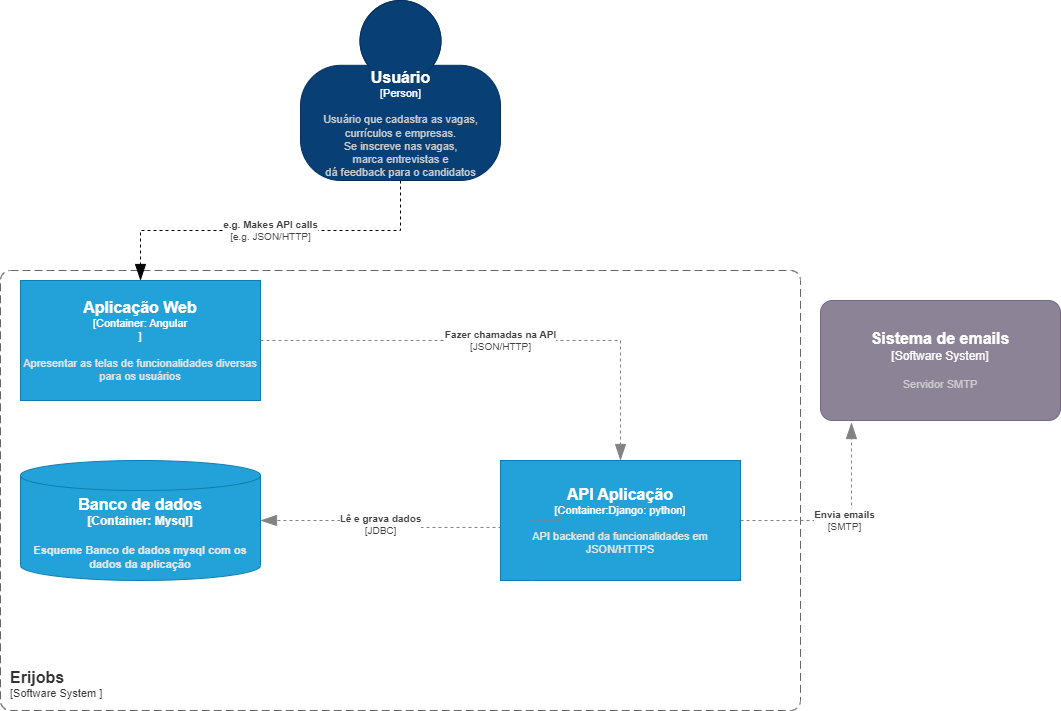

The diagram above was exported from draw.io. Its source (the exported page's mxGraphModel, read from the mxfile embedded in the PNG):
<mxGraphModel dx="1422" dy="737" grid="1" gridSize="10" guides="1" tooltips="1" connect="1" arrows="1" fold="1" page="1" pageScale="1" pageWidth="827" pageHeight="1169" math="0" shadow="0">
  <root>
    <mxCell id="0" />
    <mxCell id="1" parent="0" />
    <object placeholders="1" c4Name="Usuário" c4Type="Person" c4Description="Usuário que cadastra as vagas, &#10;currículos e empresas.&#10;Se inscreve nas vagas, &#10;marca entrevistas e &#10;dá feedback para o candidatos" label="&lt;font style=&quot;font-size: 16px&quot;&gt;&lt;b&gt;%c4Name%&lt;/b&gt;&lt;/font&gt;&lt;div&gt;[%c4Type%]&lt;/div&gt;&lt;br&gt;&lt;div&gt;&lt;font style=&quot;font-size: 11px&quot;&gt;&lt;font color=&quot;#cccccc&quot;&gt;%c4Description%&lt;/font&gt;&lt;/div&gt;" id="mkD5sBcsqxOUJuPU27-g-1">
      <mxCell style="html=1;fontSize=11;dashed=0;whitespace=wrap;fillColor=#083F75;strokeColor=#06315C;fontColor=#ffffff;shape=mxgraph.c4.person2;align=center;metaEdit=1;points=[[0.5,0,0],[1,0.5,0],[1,0.75,0],[0.75,1,0],[0.5,1,0],[0.25,1,0],[0,0.75,0],[0,0.5,0]];resizable=0;" parent="1" vertex="1">
        <mxGeometry x="330" y="50" width="200" height="180" as="geometry" />
      </mxCell>
    </object>
    <object placeholders="1" c4Name="Erijobs" c4Type="SystemScopeBoundary" c4Application="Software System " label="&lt;font style=&quot;font-size: 16px&quot;&gt;&lt;b&gt;&lt;div style=&quot;text-align: left&quot;&gt;%c4Name%&lt;/div&gt;&lt;/b&gt;&lt;/font&gt;&lt;div style=&quot;text-align: left&quot;&gt;[%c4Application%]&lt;/div&gt;" id="mkD5sBcsqxOUJuPU27-g-2">
      <mxCell style="rounded=1;fontSize=11;whiteSpace=wrap;html=1;dashed=1;arcSize=20;fillColor=none;strokeColor=#666666;fontColor=#333333;labelBackgroundColor=none;align=left;verticalAlign=bottom;labelBorderColor=none;spacingTop=0;spacing=10;dashPattern=8 4;metaEdit=1;rotatable=0;perimeter=rectanglePerimeter;noLabel=0;labelPadding=0;allowArrows=0;connectable=0;expand=0;recursiveResize=0;editable=1;pointerEvents=0;absoluteArcSize=1;points=[[0.25,0,0],[0.5,0,0],[0.75,0,0],[1,0.25,0],[1,0.5,0],[1,0.75,0],[0.75,1,0],[0.5,1,0],[0.25,1,0],[0,0.75,0],[0,0.5,0],[0,0.25,0]];" parent="1" vertex="1">
        <mxGeometry x="30" y="320" width="800" height="440" as="geometry" />
      </mxCell>
    </object>
    <object placeholders="1" c4Name="Aplicação Web" c4Type="Container" c4Technology="Angular&#10;" c4Description="Apresentar as telas de funcionalidades diversas para os usuários" label="&lt;font style=&quot;font-size: 16px&quot;&gt;&lt;b&gt;%c4Name%&lt;/b&gt;&lt;/font&gt;&lt;div&gt;[%c4Type%: %c4Technology%]&lt;/div&gt;&lt;br&gt;&lt;div&gt;&lt;font style=&quot;font-size: 11px&quot;&gt;&lt;font color=&quot;#E6E6E6&quot;&gt;%c4Description%&lt;/font&gt;&lt;/div&gt;" id="mkD5sBcsqxOUJuPU27-g-3">
      <mxCell style="rounded=0;whiteSpace=wrap;html=1;fontSize=11;labelBackgroundColor=none;fillColor=#23A2D9;fontColor=#ffffff;align=center;arcSize=10;strokeColor=#0E7DAD;metaEdit=1;resizable=0;points=[[0.25,0,0],[0.5,0,0],[0.75,0,0],[1,0.25,0],[1,0.5,0],[1,0.75,0],[0.75,1,0],[0.5,1,0],[0.25,1,0],[0,0.75,0],[0,0.5,0],[0,0.25,0]];glass=0;sketch=0;shadow=0;" parent="1" vertex="1">
        <mxGeometry x="50" y="330" width="240" height="120" as="geometry" />
      </mxCell>
    </object>
    <object placeholders="1" c4Type="Relationship" c4Technology="e.g. JSON/HTTP" c4Description="e.g. Makes API calls" label="&lt;div style=&quot;text-align: left&quot;&gt;&lt;div style=&quot;text-align: center&quot;&gt;&lt;b&gt;%c4Description%&lt;/b&gt;&lt;/div&gt;&lt;div style=&quot;text-align: center&quot;&gt;[%c4Technology%]&lt;/div&gt;&lt;/div&gt;" id="mkD5sBcsqxOUJuPU27-g-4">
      <mxCell style="endArrow=blockThin;html=1;fontSize=10;fontColor=#404040;strokeWidth=1;endFill=1;strokeColor=default;elbow=vertical;metaEdit=1;endSize=14;startSize=14;jumpStyle=arc;jumpSize=16;edgeStyle=orthogonalEdgeStyle;exitX=0.5;exitY=1;exitDx=0;exitDy=0;exitPerimeter=0;rounded=0;dashed=1;" parent="1" source="mkD5sBcsqxOUJuPU27-g-1" target="mkD5sBcsqxOUJuPU27-g-3" edge="1">
        <mxGeometry width="240" relative="1" as="geometry">
          <mxPoint x="290" y="410" as="sourcePoint" />
          <mxPoint x="530" y="410" as="targetPoint" />
        </mxGeometry>
      </mxCell>
    </object>
    <object placeholders="1" c4Type="Banco de dados" c4Container="Container" c4Technology="Mysql" c4Description="Esqueme Banco de dados mysql com os dados da aplicação" label="&lt;font style=&quot;font-size: 16px&quot;&gt;&lt;b&gt;%c4Type%&lt;/font&gt;&lt;div&gt;[%c4Container%:&amp;nbsp;%c4Technology%]&lt;/div&gt;&lt;br&gt;&lt;div&gt;&lt;font style=&quot;font-size: 11px&quot;&gt;&lt;font color=&quot;#E6E6E6&quot;&gt;%c4Description%&lt;/font&gt;&lt;/div&gt;" id="oKTBNBoIfg0zktBuGpj6-1">
      <mxCell style="shape=cylinder3;size=15;whiteSpace=wrap;html=1;boundedLbl=1;rounded=0;labelBackgroundColor=none;fillColor=#23A2D9;fontSize=12;fontColor=#ffffff;align=center;strokeColor=#0E7DAD;metaEdit=1;points=[[0.5,0,0],[1,0.25,0],[1,0.5,0],[1,0.75,0],[0.5,1,0],[0,0.75,0],[0,0.5,0],[0,0.25,0]];resizable=0;" parent="1" vertex="1">
        <mxGeometry x="50" y="510" width="240" height="120" as="geometry" />
      </mxCell>
    </object>
    <object placeholders="1" c4Type="Relationship" c4Technology="JSON/HTTP" c4Description="Fazer chamadas na API" label="&lt;div style=&quot;text-align: left&quot;&gt;&lt;div style=&quot;text-align: center&quot;&gt;&lt;b&gt;%c4Description%&lt;/b&gt;&lt;/div&gt;&lt;div style=&quot;text-align: center&quot;&gt;[%c4Technology%]&lt;/div&gt;&lt;/div&gt;" id="oKTBNBoIfg0zktBuGpj6-3">
      <mxCell style="endArrow=blockThin;html=1;fontSize=10;fontColor=#404040;strokeWidth=1;endFill=1;strokeColor=#828282;elbow=vertical;metaEdit=1;endSize=14;startSize=14;jumpStyle=arc;jumpSize=16;rounded=0;edgeStyle=orthogonalEdgeStyle;dashed=1;entryX=0.5;entryY=0;entryDx=0;entryDy=0;entryPerimeter=0;" parent="1" target="oKTBNBoIfg0zktBuGpj6-2" edge="1">
        <mxGeometry width="240" relative="1" as="geometry">
          <mxPoint x="290" y="390" as="sourcePoint" />
          <mxPoint x="480" y="460" as="targetPoint" />
          <Array as="points">
            <mxPoint x="650" y="390" />
          </Array>
        </mxGeometry>
      </mxCell>
    </object>
    <object placeholders="1" c4Name="Sistema de emails" c4Type="Software System" c4Description="Servidor SMTP" label="&lt;font style=&quot;font-size: 16px&quot;&gt;&lt;b&gt;%c4Name%&lt;/b&gt;&lt;/font&gt;&lt;div&gt;[%c4Type%]&lt;/div&gt;&lt;br&gt;&lt;div&gt;&lt;font style=&quot;font-size: 11px&quot;&gt;&lt;font color=&quot;#cccccc&quot;&gt;%c4Description%&lt;/font&gt;&lt;/div&gt;" id="FW3vKWyfRE-MisWKx-6j-1">
      <mxCell style="rounded=1;whiteSpace=wrap;html=1;labelBackgroundColor=none;fillColor=#8C8496;fontColor=#ffffff;align=center;arcSize=10;strokeColor=#736782;metaEdit=1;resizable=0;points=[[0.25,0,0],[0.5,0,0],[0.75,0,0],[1,0.25,0],[1,0.5,0],[1,0.75,0],[0.75,1,0],[0.5,1,0],[0.25,1,0],[0,0.75,0],[0,0.5,0],[0,0.25,0]];shadow=0;glass=0;sketch=0;" parent="1" vertex="1">
        <mxGeometry x="850" y="350" width="240" height="120" as="geometry" />
      </mxCell>
    </object>
    <object placeholders="1" c4Type="Relationship" c4Technology="SMTP" c4Description="Envia emails" label="&lt;div style=&quot;text-align: left&quot;&gt;&lt;div style=&quot;text-align: center&quot;&gt;&lt;b&gt;%c4Description%&lt;/b&gt;&lt;/div&gt;&lt;div style=&quot;text-align: center&quot;&gt;[%c4Technology%]&lt;/div&gt;&lt;/div&gt;" id="vxS-tPacXxGndGNvQsU7-1">
      <mxCell style="endArrow=blockThin;html=1;fontSize=10;fontColor=#404040;strokeWidth=1;endFill=1;strokeColor=#828282;elbow=vertical;metaEdit=1;endSize=14;startSize=14;jumpStyle=arc;jumpSize=16;rounded=0;edgeStyle=orthogonalEdgeStyle;dashed=1;entryX=0.129;entryY=1.017;entryDx=0;entryDy=0;entryPerimeter=0;startArrow=none;" parent="1" source="oKTBNBoIfg0zktBuGpj6-2" target="FW3vKWyfRE-MisWKx-6j-1" edge="1">
        <mxGeometry width="240" relative="1" as="geometry">
          <mxPoint x="590" y="560" as="sourcePoint" />
          <mxPoint x="830" y="560" as="targetPoint" />
        </mxGeometry>
      </mxCell>
    </object>
    <object placeholders="1" c4Type="Relationship" c4Technology="JDBC" c4Description="Lê e grava dados" label="&lt;div style=&quot;text-align: left&quot;&gt;&lt;div style=&quot;text-align: center&quot;&gt;&lt;b&gt;%c4Description%&lt;/b&gt;&lt;/div&gt;&lt;div style=&quot;text-align: center&quot;&gt;[%c4Technology%]&lt;/div&gt;&lt;/div&gt;" id="vxS-tPacXxGndGNvQsU7-2">
      <mxCell style="endArrow=blockThin;html=1;fontSize=10;fontColor=#404040;strokeWidth=1;endFill=1;strokeColor=#828282;elbow=vertical;metaEdit=1;endSize=14;startSize=14;jumpStyle=arc;jumpSize=16;rounded=0;edgeStyle=orthogonalEdgeStyle;dashed=1;exitX=0.004;exitY=0.558;exitDx=0;exitDy=0;exitPerimeter=0;" parent="1" source="oKTBNBoIfg0zktBuGpj6-2" target="oKTBNBoIfg0zktBuGpj6-1" edge="1">
        <mxGeometry width="240" relative="1" as="geometry">
          <mxPoint x="360" y="620" as="sourcePoint" />
          <mxPoint x="580" y="720" as="targetPoint" />
        </mxGeometry>
      </mxCell>
    </object>
    <object placeholders="1" c4Name="API Aplicação" c4Type="Container:Django" c4Technology="python" c4Description="API backend da funcionalidades em JSON/HTTPS" label="&lt;font style=&quot;font-size: 16px&quot;&gt;&lt;b&gt;%c4Name%&lt;/b&gt;&lt;/font&gt;&lt;div&gt;[%c4Type%: %c4Technology%]&lt;/div&gt;&lt;br&gt;&lt;div&gt;&lt;font style=&quot;font-size: 11px&quot;&gt;&lt;font color=&quot;#E6E6E6&quot;&gt;%c4Description%&lt;/font&gt;&lt;/div&gt;" id="oKTBNBoIfg0zktBuGpj6-2">
      <mxCell style="rounded=0;whiteSpace=wrap;html=1;fontSize=11;labelBackgroundColor=none;fillColor=#23A2D9;fontColor=#ffffff;align=center;arcSize=10;strokeColor=#0E7DAD;metaEdit=1;resizable=0;points=[[0.25,0,0],[0.5,0,0],[0.75,0,0],[1,0.25,0],[1,0.5,0],[1,0.75,0],[0.75,1,0],[0.5,1,0],[0.25,1,0],[0,0.75,0],[0,0.5,0],[0,0.25,0]];" parent="1" vertex="1">
        <mxGeometry x="530" y="510" width="240" height="120" as="geometry" />
      </mxCell>
    </object>
    <mxCell id="vxS-tPacXxGndGNvQsU7-3" value="" style="endArrow=none;html=1;fontSize=10;fontColor=#404040;strokeWidth=1;endFill=1;strokeColor=#828282;elbow=vertical;metaEdit=1;endSize=14;startSize=14;jumpStyle=arc;jumpSize=16;rounded=0;edgeStyle=orthogonalEdgeStyle;dashed=1;entryX=0.129;entryY=1.017;entryDx=0;entryDy=0;entryPerimeter=0;" parent="1" target="oKTBNBoIfg0zktBuGpj6-2" edge="1">
      <mxGeometry width="240" relative="1" as="geometry">
        <mxPoint x="590" y="560" as="sourcePoint" />
        <mxPoint x="880.96" y="472.03999999999996" as="targetPoint" />
      </mxGeometry>
    </mxCell>
  </root>
</mxGraphModel>